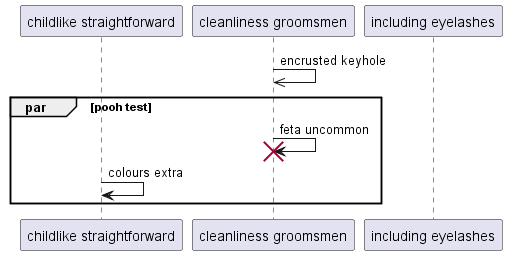

The diagram above was rendered by PlantUML. Its source (embedded in the PNG):
@startuml
participant "childlike straightforward" as 0
participant "cleanliness groomsmen" as 1
participant "including eyelashes" as 2
1 ->> 1: encrusted keyhole
par pooh test
1 -> 1!! : feta uncommon
0 -> 0: colours extra
end
@enduml